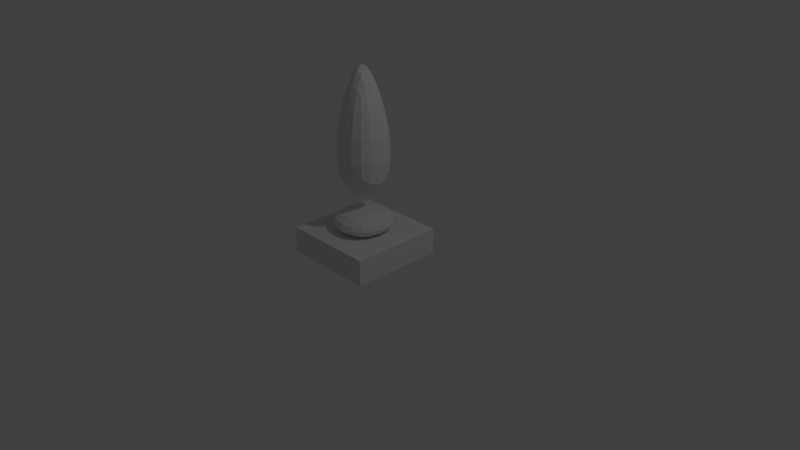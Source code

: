 # Source: statue_1.blend  (saved by Blender 2.79.0; exported with 4.5.12 LTS)
import bpy
from mathutils import Matrix  # noqa: F401  (used for matrix-valued properties, if any)

bpy.ops.wm.read_factory_settings(use_empty=True)
scene = bpy.context.scene
scene.name = 'Scene'

# ---- collections
col_collection_1 = bpy.data.collections.new('Collection 1'); scene.collection.children.link(col_collection_1)

# ---- world
world_world = bpy.data.worlds.new('World'); scene.world = world_world
world_world.color = (0.05088, 0.05088, 0.05088)
world_world.use_sun_shadow = False
world_world.sun_shadow_jitter_overblur = 0.0
world_world.cycles.sampling_method = 'MANUAL'

# ---- cameras
cam_camera = bpy.data.cameras.new('Camera')
cam_camera.clip_end = 100.0
cam_camera.lens = 35.0
cam_camera.sensor_width = 32.0
cam_camera.sensor_height = 18.0
cam_camera.ortho_scale = 7.314
cam_camera.dof.focus_distance = 0.0
cam_camera.dof.aperture_fstop = 128.0

# ---- lights
light_lamp = bpy.data.lights.new('Lamp', 'POINT')
light_lamp.transmission_factor = 0.0
light_lamp.cutoff_distance = 30.0
light_lamp.energy = 100.0
light_lamp.shadow_buffer_clip_start = 1.001
light_lamp.shadow_soft_size = 0.1
light_lamp.shadow_maximum_resolution = 0.006
light_lamp.use_absolute_resolution = True

# ---- meshes
me_cube_003 = bpy.data.meshes.new('Cube.003')
me_cube_003.from_pydata([(-0.5294, -0.2114, -1.0), (-0.5294, -0.2114, -0.6353), (-0.5294, 0.7276, -1.0), (-0.5294, 0.7276, -0.6353), (0.3576, -0.2114, -1.0), (0.3576, -0.2114, -0.6353), (0.3576, 0.7276, -1.0), (0.3576, 0.7276, -0.6353), (-0.7047, -0.3392, -0.6392), (-0.2135, 0.1502, 1.361), (-0.7047, 0.8849, -0.6392), (-0.2135, 0.3999, 1.361), (0.5141, -0.3392, -0.6392), (0.02295, 0.1502, 1.361), (0.5141, 0.8849, -0.6392), (0.02295, 0.3999, 1.361)], [], [(0, 1, 3, 2), (2, 3, 7, 6), (6, 7, 5, 4), (4, 5, 1, 0), (2, 6, 4, 0), (7, 3, 1, 5), (8, 9, 11, 10), (10, 11, 15, 14), (14, 15, 13, 12), (12, 13, 9, 8), (10, 14, 12, 8), (15, 11, 9, 13)])
me_cube_003.use_remesh_preserve_volume = False
me_cube_003.use_remesh_preserve_attributes = False
me_cube_003.use_mirror_vertex_groups = False
me_cube_003.update()
me_cube_001 = bpy.data.meshes.new('Cube.001')
me_cube_001.from_pydata([(-0.6211, -0.6211, -0.6211), (-0.6211, -0.6211, -0.2744), (-0.6211, 0.6211, -0.6211), (-0.6211, 0.6211, -0.2744), (0.6211, -0.6211, -0.6211), (0.6211, -0.6211, -0.2744), (0.6211, 0.6211, -0.6211), (0.6211, 0.6211, -0.2744)], [], [(0, 1, 3, 2), (2, 3, 7, 6), (6, 7, 5, 4), (4, 5, 1, 0), (2, 6, 4, 0), (7, 3, 1, 5)])
me_cube_001.use_remesh_preserve_volume = False
me_cube_001.use_remesh_preserve_attributes = False
me_cube_001.use_mirror_vertex_groups = False
me_cube_001.update()

# ---- objects
ob_cube_001 = bpy.data.objects.new('Cube.001', me_cube_003)
ob_cube = bpy.data.objects.new('Cube', me_cube_001)
ob_lamp = bpy.data.objects.new('Lamp', light_lamp)
ob_camera = bpy.data.objects.new('Camera', cam_camera)

# ---- transforms, parenting, visibility, modifiers, constraints
ob_cube_001.location = (0.005224, -0.2569, 1.282)
ob_cube_001.lineart.crease_threshold = 0.0
_m = ob_cube_001.modifiers.new('Subsurf', 'SUBSURF')
_m.uv_smooth = 'NONE'
_m.quality = 2
_m.levels = 0
_m.show_only_control_edges = False
ob_cube.location = (-0.08088, -4.184e-05, 0.615)
ob_cube.lineart.crease_threshold = 0.0
ob_lamp.location = (4.076, 1.005, 5.904)
ob_lamp.rotation_euler = (0.6503, 0.05522, 1.866)
ob_lamp.lock_rotations_4d = False
ob_lamp.empty_display_type = 'ARROWS'
ob_lamp.color = (0.0, 0.0, 0.0, 0.0)
ob_lamp.lineart.crease_threshold = 0.0
ob_camera.location = (7.481, -6.508, 5.344)
ob_camera.rotation_euler = (1.109, 0.0, 0.8149)
ob_camera.lock_rotations_4d = False
ob_camera.empty_display_type = 'ARROWS'
ob_camera.color = (0.0, 0.0, 0.0, 0.0)
ob_camera.display_type = 'WIRE'
ob_camera.lineart.crease_threshold = 0.0

# ---- collection membership
col_collection_1.objects.link(ob_cube_001)
col_collection_1.objects.link(ob_cube)
col_collection_1.objects.link(ob_lamp)
col_collection_1.objects.link(ob_camera)

# ---- scene / render settings (as saved in the file)
scene.camera = ob_camera
scene.frame_start = 1; scene.frame_end = 250; scene.frame_set(1)
scene.render.engine = 'BLENDER_EEVEE_NEXT'
scene.render.resolution_percentage = 50
scene.render.dither_intensity = 0.0
scene.cycles.use_denoising = False
scene.cycles.samples = 128
scene.cycles.sampling_pattern = 'TABULATED_SOBOL'
scene.cycles.use_adaptive_sampling = False
scene.cycles.use_light_tree = False
scene.cycles.blur_glossy = 0.0
scene.cycles.sample_clamp_indirect = 0.0
scene.view_settings.view_transform = 'Standard'
bpy.context.view_layer.update()
